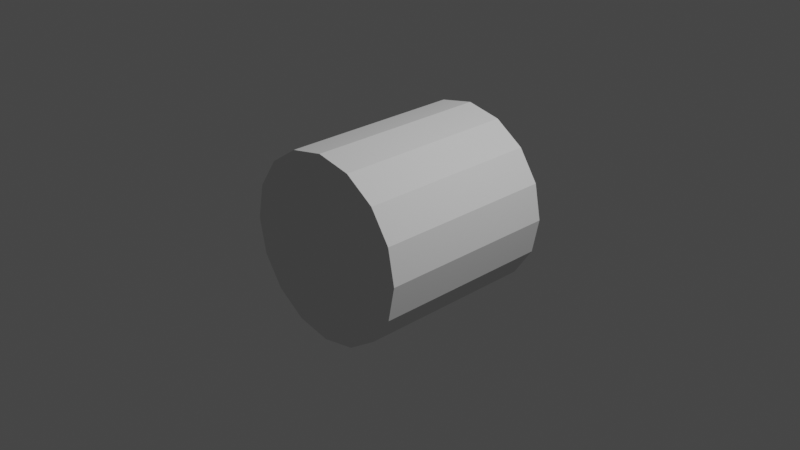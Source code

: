 # Source: cylinder.blend  (saved by Blender 3.3.6; exported with 4.5.12 LTS)
import bpy
from mathutils import Matrix  # noqa: F401  (used for matrix-valued properties, if any)

bpy.ops.wm.read_factory_settings(use_empty=True)
scene = bpy.context.scene
scene.name = 'Scene'

# ---- collections
col_collection = bpy.data.collections.new('Collection'); scene.collection.children.link(col_collection)

# ---- world
world_world = bpy.data.worlds.new('World'); scene.world = world_world
world_world.use_nodes = True; world_world.node_tree.nodes.clear()
_N = world_world.node_tree.nodes; _L = world_world.node_tree.links
n0 = _N.new('ShaderNodeOutputWorld'); n0.name = 'World Output'; n0.location = (300, 300)
n1 = _N.new('ShaderNodeBackground'); n1.name = 'Background'; n1.location = (10, 300)
n1.inputs[0].default_value = (0.05088, 0.05088, 0.05088, 1.0)
_L.new(n1.outputs[0], n0.inputs[0])
n0.is_active_output = True
world_world.color = (0.05088, 0.05088, 0.05088)
world_world.use_sun_shadow = False
world_world.sun_shadow_jitter_overblur = 0.0

# ---- cameras
cam_camera = bpy.data.cameras.new('Camera')
cam_camera.clip_end = 100.0
cam_camera.ortho_scale = 7.314

# ---- lights
light_light = bpy.data.lights.new('Light', 'POINT')
light_light.transmission_factor = 0.0
light_light.energy = 1000.0
light_light.shadow_soft_size = 0.1
light_light.shadow_maximum_resolution = 0.006
light_light.use_absolute_resolution = True

# ---- meshes
me_circle = bpy.data.meshes.new('Circle')
me_circle.from_pydata([(4.441e-16, 1.004, 1.0), (-0.3827, 1.004, 0.9239), (-0.7071, 1.004, 0.7071), (-0.9239, 1.004, 0.3827), (-1.0, 1.004, 0.0), (-0.9239, 1.004, -0.3827), (-0.7071, 1.004, -0.7071), (-0.3827, 1.004, -0.9239), (4.441e-16, 1.004, -1.0), (0.3827, 1.004, -0.9239), (0.7071, 1.004, -0.7071), (0.9239, 1.004, -0.3827), (1.0, 1.004, 0.0), (0.9239, 1.004, 0.3827), (0.7071, 1.004, 0.7071), (0.3827, 1.004, 0.9239), (4.441e-16, -1.004, 1.0), (-0.3827, -1.004, 0.9239), (-0.7071, -1.004, 0.7071), (-0.9239, -1.004, 0.3827), (-1.0, -1.004, -1.192e-07), (-0.9239, -1.004, -0.3827), (-0.7071, -1.004, -0.7071), (-0.3827, -1.004, -0.9239), (4.441e-16, -1.004, -1.0), (0.3827, -1.004, -0.9239), (0.7071, -1.004, -0.7071), (0.9239, -1.004, -0.3827), (1.0, -1.004, -1.192e-07), (0.9239, -1.004, 0.3827), (0.7071, -1.004, 0.7071), (0.3827, -1.004, 0.9239)], [], [(8, 25, 9), (1, 18, 2), (9, 26, 10), (2, 19, 3), (10, 27, 11), (3, 20, 4), (11, 28, 12), (4, 21, 5), (12, 29, 13), (5, 22, 6), (13, 30, 14), (6, 23, 7), (14, 31, 15), (7, 24, 8), (0, 17, 1), (15, 16, 0), (26, 22, 18), (8, 12, 0), (8, 24, 25), (1, 17, 18), (9, 25, 26), (2, 18, 19), (10, 26, 27), (3, 19, 20), (11, 27, 28), (4, 20, 21), (12, 28, 29), (5, 21, 22), (13, 29, 30), (6, 22, 23), (14, 30, 31), (7, 23, 24), (0, 16, 17), (15, 31, 16), (18, 17, 16), (16, 31, 18), (31, 30, 18), (30, 29, 26), (29, 28, 26), (28, 27, 26), (26, 25, 22), (25, 24, 22), (24, 23, 22), (22, 21, 20), (20, 19, 22), (19, 18, 22), (18, 30, 26), (0, 1, 2), (2, 3, 4), (4, 5, 6), (6, 7, 8), (8, 9, 10), (10, 11, 12), (12, 13, 14), (14, 15, 0), (0, 2, 4), (4, 6, 8), (8, 10, 12), (12, 14, 0), (0, 4, 8)])
_uv = me_circle.uv_layers.new(name='UVMap')
_uv.uv.foreach_set('vector', [0.0, 0.0, 0.0, 0.0, 0.0, 0.0, 0.0, 0.0, 0.0, 0.0, 0.0, 0.0, 0.0, 0.0, 0.0, 0.0, 0.0, 0.0, 0.0, 0.0, 0.0, 0.0, 0.0, 0.0, 0.0, 0.0, 0.0, 0.0, 0.0, 0.0, 0.0, 0.0, 0.0, 0.0, 0.0, 0.0, 0.0, 0.0, 0.0, 0.0, 0.0, 0.0, 0.0, 0.0, 0.0, 0.0, 0.0, 0.0, 0.0, 0.0, 0.0, 0.0, 0.0, 0.0, 0.0, 0.0, 0.0, 0.0, 0.0, 0.0, 0.0, 0.0, 0.0, 0.0, 0.0, 0.0, 0.0, 0.0, 0.0, 0.0, 0.0, 0.0, 0.0, 0.0, 0.0, 0.0, 0.0, 0.0, 0.0, 0.0, 0.0, 0.0, 0.0, 0.0, 0.0, 0.0, 0.0, 0.0, 0.0, 0.0, 0.0, 0.0, 0.0, 0.0, 0.0, 0.0, 0.0, 0.0, 0.0, 0.0, 0.0, 0.0, 0.0, 0.0, 0.0, 0.0, 0.0, 0.0, 0.0, 0.0, 0.0, 0.0, 0.0, 0.0, 0.0, 0.0, 0.0, 0.0, 0.0, 0.0, 0.0, 0.0, 0.0, 0.0, 0.0, 0.0, 0.0, 0.0, 0.0, 0.0, 0.0, 0.0, 0.0, 0.0, 0.0, 0.0, 0.0, 0.0, 0.0, 0.0, 0.0, 0.0, 0.0, 0.0, 0.0, 0.0, 0.0, 0.0, 0.0, 0.0, 0.0, 0.0, 0.0, 0.0, 0.0, 0.0, 0.0, 0.0, 0.0, 0.0, 0.0, 0.0, 0.0, 0.0, 0.0, 0.0, 0.0, 0.0, 0.0, 0.0, 0.0, 0.0, 0.0, 0.0, 0.0, 0.0, 0.0, 0.0, 0.0, 0.0, 0.0, 0.0, 0.0, 0.0, 0.0, 0.0, 0.0, 0.0, 0.0, 0.0, 0.0, 0.0, 0.0, 0.0, 0.0, 0.0, 0.0, 0.0, 0.0, 0.0, 0.0, 0.0, 0.0, 0.0, 0.0, 0.0, 0.0, 0.0, 0.0, 0.0, 0.0, 0.0, 0.0, 0.0, 0.0, 0.0, 0.0, 0.0, 0.0, 0.0, 0.0, 0.0, 0.0, 0.0, 0.0, 0.0, 0.0, 0.0, 0.0, 0.0, 0.0, 0.0, 0.0, 0.0, 0.0, 0.0, 0.0, 0.0, 0.0, 0.0, 0.0, 0.0, 0.0, 0.0, 0.0, 0.0, 0.0, 0.0, 0.0, 0.0, 0.0, 0.0, 0.0, 0.0, 0.0, 0.0, 0.0, 0.0, 0.0, 0.0, 0.0, 0.0, 0.0, 0.0, 0.0, 0.0, 0.0, 0.0, 0.0, 0.0, 0.0, 0.0, 0.0, 0.0, 0.0, 0.0, 0.0, 0.0, 0.0, 0.0, 0.0, 0.0, 0.0, 0.0, 0.0, 0.0, 0.0, 0.0, 0.0, 0.0, 0.0, 0.0, 0.0, 0.0, 0.0, 0.0, 0.0, 0.0, 0.0, 0.0, 0.0, 0.0, 0.0, 0.0, 0.0, 0.0, 0.0, 0.0, 0.0, 0.0, 0.0, 0.0, 0.0, 0.0, 0.0, 0.0, 0.0, 0.0, 0.0, 0.0, 0.0, 0.0, 0.0, 0.0, 0.0, 0.0, 0.0, 0.0, 0.0, 0.0, 0.0, 0.0, 0.0, 0.0, 0.0, 0.0, 0.0, 0.0, 0.0, 0.0, 0.0, 0.0, 0.0, 0.0, 0.0, 0.0, 0.0, 0.0, 0.0, 0.0, 0.0, 0.0, 0.0, 0.0, 0.0, 0.0, 0.0, 0.0, 0.0, 0.0])
me_circle.update()

# ---- objects
ob_light = bpy.data.objects.new('Light', light_light)
ob_camera = bpy.data.objects.new('Camera', cam_camera)
ob_circle = bpy.data.objects.new('Circle', me_circle)

# ---- transforms, parenting, visibility, modifiers, constraints
ob_light.location = (4.076, 1.005, 5.904)
ob_light.rotation_euler = (0.6503, 0.05522, 1.866)
ob_light.lock_rotations_4d = False
ob_light.empty_display_type = 'ARROWS'
ob_light.color = (0.0, 0.0, 0.0, 0.0)
ob_light.lineart.crease_threshold = 0.0
ob_camera.location = (7.359, -6.926, 4.958)
ob_camera.rotation_euler = (1.109, 0.0, 0.8149)
ob_camera.lock_rotations_4d = False
ob_camera.empty_display_type = 'ARROWS'
ob_camera.color = (0.0, 0.0, 0.0, 0.0)
ob_camera.display_type = 'WIRE'
ob_camera.lineart.crease_threshold = 0.0
ob_circle.location = (0.0, 0.0, 0.0)

# ---- collection membership
col_collection.objects.link(ob_light)
col_collection.objects.link(ob_camera)
col_collection.objects.link(ob_circle)

# ---- scene / render settings (as saved in the file)
scene.camera = ob_camera
scene.frame_start = 1; scene.frame_end = 250; scene.frame_set(1)
scene.render.engine = 'BLENDER_EEVEE_NEXT'
scene.cycles.sampling_pattern = 'TABULATED_SOBOL'
scene.cycles.use_light_tree = False
scene.view_settings.view_transform = 'Filmic'
bpy.context.view_layer.update()
